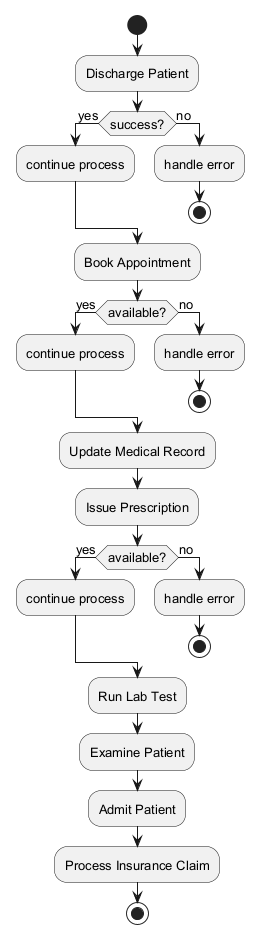

The diagram above was rendered by PlantUML. Its source (embedded in the PNG):
@startuml
skinparam backgroundColor #FFFFFF
skinparam classBackgroundColor #F1F8E9
skinparam classBorderColor #33691E
skinparam defaultFontSize 13
start
:Discharge Patient;
if (success?) then (yes)
:continue process;
else (no)
:handle error;
stop
endif
:Book Appointment;
if (available?) then (yes)
:continue process;
else (no)
:handle error;
stop
endif
:Update Medical Record;
:Issue Prescription;
if (available?) then (yes)
:continue process;
else (no)
:handle error;
stop
endif
:Run Lab Test;
:Examine Patient;
:Admit Patient;
:Process Insurance Claim;
stop
@enduml